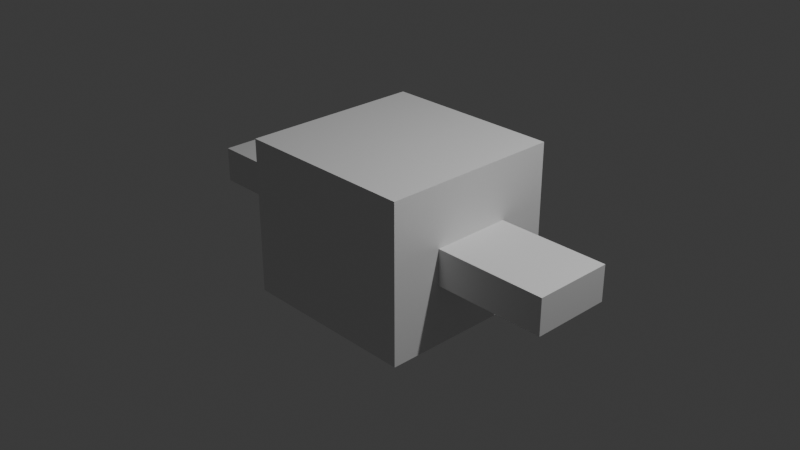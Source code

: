 # Source: rigging.blend  (saved by Blender 4.2.66; exported with 4.5.12 LTS)
import bpy
from mathutils import Matrix  # noqa: F401  (used for matrix-valued properties, if any)

bpy.ops.wm.read_factory_settings(use_empty=True)
scene = bpy.context.scene
scene.name = 'Scene'

# ---- collections
col_collection = bpy.data.collections.new('Collection'); scene.collection.children.link(col_collection)

# ---- materials (node trees are filled in below, after node groups)
mat_material = bpy.data.materials.new('Material')
mat_material.alpha_threshold = 0.0
mat_material.roughness = 0.5
mat_material.line_color = (0.0, 0.0, 0.0, 1.0)

# ---- material node trees
mat_material.use_nodes = True; mat_material.node_tree.nodes.clear()
_N = mat_material.node_tree.nodes; _L = mat_material.node_tree.links
n0 = _N.new('ShaderNodeOutputMaterial'); n0.name = 'Material Output'; n0.location = (300, 300)
n1 = _N.new('ShaderNodeBsdfPrincipled'); n1.name = 'Principled BSDF'; n1.location = (10, 300)
n1.inputs[3].default_value = 1.45
_L.new(n1.outputs[0], n0.inputs[0])
n0.is_active_output = True

# ---- world
world_world = bpy.data.worlds.new('World'); scene.world = world_world
world_world.use_nodes = True; world_world.node_tree.nodes.clear()
_N = world_world.node_tree.nodes; _L = world_world.node_tree.links
n0 = _N.new('ShaderNodeOutputWorld'); n0.name = 'World Output'; n0.location = (300, 300)
n1 = _N.new('ShaderNodeBackground'); n1.name = 'Background'; n1.location = (10, 300)
n1.inputs[0].default_value = (0.05088, 0.05088, 0.05088, 1.0)
_L.new(n1.outputs[0], n0.inputs[0])
n0.is_active_output = True
world_world.color = (0.05088, 0.05088, 0.05088)
world_world.sun_shadow_jitter_overblur = 0.0

# ---- cameras
cam_camera = bpy.data.cameras.new('Camera')
cam_camera.clip_end = 100.0
cam_camera.ortho_scale = 7.314

# ---- lights
light_light = bpy.data.lights.new('Light', 'POINT')
light_light.energy = 1000.0
light_light.shadow_soft_size = 0.1

# ---- meshes
me_cube = bpy.data.meshes.new('Cube')
me_cube.from_pydata([(1.0, 1.0, 1.0), (1.0, 1.0, -1.0), (1.0, -1.0, 1.0), (1.0, -1.0, -1.0), (-1.0, 1.0, 1.0), (-1.0, 1.0, -1.0), (-1.0, -1.0, 1.0), (-1.0, -1.0, -1.0), (-0.07427, 0.4387, 0.2272), (-0.07427, 0.4387, -0.2272), (-0.07427, -0.4387, 0.2272), (-0.07427, -0.4387, -0.2272), (2.236, 0.4387, 0.2272), (2.236, 0.4387, -0.2272), (2.236, -0.4387, 0.2272), (2.236, -0.4387, -0.2272), (-2.325, 0.4387, 0.2272), (-2.325, 0.4387, -0.2272), (-2.325, -0.4387, 0.2272), (-2.325, -0.4387, -0.2272), (-0.01462, 0.4387, 0.2272), (-0.01462, 0.4387, -0.2272), (-0.01462, -0.4387, 0.2272), (-0.01462, -0.4387, -0.2272)], [], [(0, 4, 6, 2), (3, 2, 6, 7), (7, 6, 4, 5), (5, 1, 3, 7), (1, 0, 2, 3), (5, 4, 0, 1), (8, 12, 14, 10), (11, 10, 14, 15), (15, 14, 12, 13), (13, 9, 11, 15), (9, 8, 10, 11), (13, 12, 8, 9), (16, 20, 22, 18), (19, 18, 22, 23), (23, 22, 20, 21), (21, 17, 19, 23), (17, 16, 18, 19), (21, 20, 16, 17)])
_uv = me_cube.uv_layers.new(name='UVMap')
_uv.uv.foreach_set('vector', [0.625, 0.5, 0.875, 0.5, 0.875, 0.75, 0.625, 0.75, 0.375, 0.75, 0.625, 0.75, 0.625, 1.0, 0.375, 1.0, 0.375, 0.0, 0.625, 0.0, 0.625, 0.25, 0.375, 0.25, 0.125, 0.5, 0.375, 0.5, 0.375, 0.75, 0.125, 0.75, 0.375, 0.5, 0.625, 0.5, 0.625, 0.75, 0.375, 0.75, 0.375, 0.25, 0.625, 0.25, 0.625, 0.5, 0.375, 0.5, 0.625, 0.5, 0.875, 0.5, 0.875, 0.75, 0.625, 0.75, 0.375, 0.75, 0.625, 0.75, 0.625, 1.0, 0.375, 1.0, 0.375, 0.0, 0.625, 0.0, 0.625, 0.25, 0.375, 0.25, 0.125, 0.5, 0.375, 0.5, 0.375, 0.75, 0.125, 0.75, 0.375, 0.5, 0.625, 0.5, 0.625, 0.75, 0.375, 0.75, 0.375, 0.25, 0.625, 0.25, 0.625, 0.5, 0.375, 0.5, 0.625, 0.5, 0.875, 0.5, 0.875, 0.75, 0.625, 0.75, 0.375, 0.75, 0.625, 0.75, 0.625, 1.0, 0.375, 1.0, 0.375, 0.0, 0.625, 0.0, 0.625, 0.25, 0.375, 0.25, 0.125, 0.5, 0.375, 0.5, 0.375, 0.75, 0.125, 0.75, 0.375, 0.5, 0.625, 0.5, 0.625, 0.75, 0.375, 0.75, 0.375, 0.25, 0.625, 0.25, 0.625, 0.5, 0.375, 0.5])
me_cube.materials.append(mat_material)
me_cube.use_mirror_vertex_groups = False
me_cube.update()
arm_armature = bpy.data.armatures.new('Armature')  # bones are not reproduced

# ---- objects
ob_cube = bpy.data.objects.new('Cube', me_cube)
ob_light = bpy.data.objects.new('Light', light_light)
ob_camera = bpy.data.objects.new('Camera', cam_camera)
ob_armature = bpy.data.objects.new('Armature', arm_armature)

# ---- transforms, parenting, visibility, modifiers, constraints
ob_cube.parent = ob_armature
ob_cube.matrix_parent_inverse = Matrix(((1.0, -0.0, -0.0, -0.0), (-0.0, 1.0, 0.0, 0.06955), (-0.0, -0.0, 1.0, 1.042), (-0.0, 0.0, -0.0, 1.0)))
ob_cube.location = (0.0, 0.0, 0.0)
ob_cube.scale = (1.0, 1.0, 0.8547)
ob_cube.lock_rotations_4d = False
ob_cube.empty_display_type = 'ARROWS'
ob_cube.lineart.crease_threshold = 0.0
_vg = ob_cube.vertex_groups.new(name='Bone')
for _i, _w in zip([0, 1, 2, 3, 4, 5, 6, 7, 16, 17, 18, 19, 20, 21, 22, 23], [0.1514, 0.685, 0.4057, 0.1979, 0.1601, 0.1863, 0.1427, 0.7146, 0.4627, 0.4644, 0.4779, 0.4827, 0.3596, 0.4107, 0.5023, 0.6408]): _vg.add([_i], _w, 'REPLACE')
_vg = ob_cube.vertex_groups.new(name='Bone.001')
for _i, _w in zip([0, 1, 2, 3, 4, 5, 6, 7, 8, 12, 13, 14, 15], [0.7106, 0.1912, 0.139, 0.718, 0.2786, 0.06775, 0.05738, 0.09731, 9.616e-05, 0.1118, 0.1174, 0.1178, 0.1118]): _vg.add([_i], _w, 'REPLACE')
_vg = ob_cube.vertex_groups.new(name='Bone.002')
for _i, _w in zip([12, 13, 14, 15, 16, 17, 18, 19, 20, 21, 22, 23], [0.07099, 0.06698, 0.06673, 0.07052, 0.5199, 0.5164, 0.5063, 0.5012, 0.6367, 0.5853, 0.4942, 0.3562]): _vg.add([_i], _w, 'REPLACE')
_vg = ob_cube.vertex_groups.new(name='Bone.003')
for _i, _w in zip([0, 1, 2, 3, 4, 5, 6, 7], [0.138, 0.1237, 0.4553, 0.0841, 0.5613, 0.7459, 0.8, 0.1881]): _vg.add([_i], _w, 'REPLACE')
_vg = ob_cube.vertex_groups.new(name='Bone.004')
for _i, _w in zip([8, 9, 10, 11, 12, 13, 14, 15], [0.9598, 0.9634, 0.9662, 0.963, 0.8173, 0.8156, 0.8155, 0.8177]): _vg.add([_i], _w, 'REPLACE')
_m = ob_cube.modifiers.new('Armature', 'ARMATURE')
_m.object = ob_armature
ob_light.location = (4.076, 1.005, 5.904)
ob_light.rotation_euler = (0.6503, 0.05522, 1.866)
ob_light.lock_rotations_4d = False
ob_light.empty_display_type = 'ARROWS'
ob_light.color = (0.0, 0.0, 0.0, 0.0)
ob_light.lineart.crease_threshold = 0.0
ob_camera.location = (7.359, -6.926, 4.958)
ob_camera.rotation_euler = (1.109, 0.0, 0.8149)
ob_camera.lock_rotations_4d = False
ob_camera.empty_display_type = 'ARROWS'
ob_camera.color = (0.0, 0.0, 0.0, 0.0)
ob_camera.display_type = 'WIRE'
ob_camera.lineart.crease_threshold = 0.0
ob_armature.location = (0.0, -0.06955, -1.042)

# ---- collection membership
col_collection.objects.link(ob_cube)
col_collection.objects.link(ob_light)
col_collection.objects.link(ob_camera)
col_collection.objects.link(ob_armature)

# ---- scene / render settings (as saved in the file)
scene.camera = ob_camera
scene.frame_start = 1; scene.frame_end = 250; scene.frame_set(1)
scene.render.engine = 'BLENDER_EEVEE_NEXT'
bpy.context.view_layer.update()
